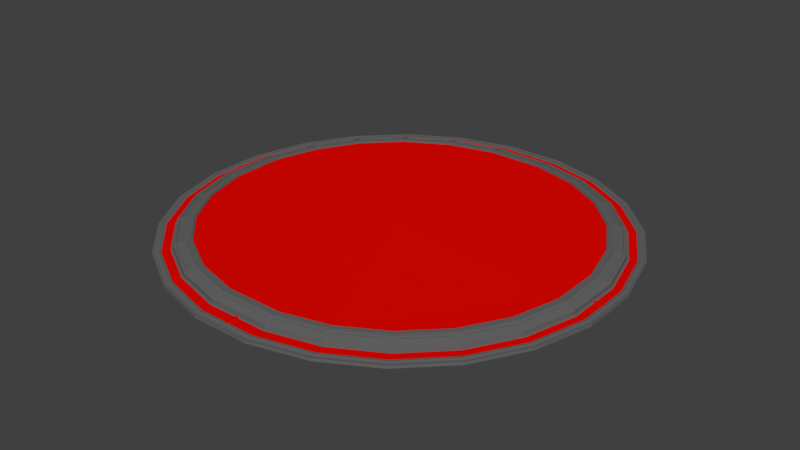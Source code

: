 # Source: middle_station.blend  (saved by Blender 2.79.0; exported with 4.5.12 LTS)
import bpy
from mathutils import Matrix  # noqa: F401  (used for matrix-valued properties, if any)

bpy.ops.wm.read_factory_settings(use_empty=True)
scene = bpy.context.scene
scene.name = 'Scene'

# ---- collections
col_collection_1 = bpy.data.collections.new('Collection 1'); scene.collection.children.link(col_collection_1)

# ---- materials (node trees are filled in below, after node groups)
mat_cool = bpy.data.materials.new('Cool')
mat_cool.alpha_threshold = 0.0
mat_cool.use_transparent_shadow = False
mat_cool.diffuse_color = (0.8, 0.001762, 0.0, 1.0)
mat_cool.roughness = 0.5
mat_metal = bpy.data.materials.new('Metal')
mat_metal.alpha_threshold = 0.0
mat_metal.use_transparent_shadow = False
mat_metal.diffuse_color = (0.1329, 0.1329, 0.1329, 1.0)
mat_metal.roughness = 0.5

# ---- material node trees

# ---- world
world_world = bpy.data.worlds.new('World'); scene.world = world_world
world_world.color = (0.05088, 0.05088, 0.05088)
world_world.use_sun_shadow = False
world_world.sun_shadow_jitter_overblur = 0.0
world_world.cycles.sampling_method = 'MANUAL'

# ---- meshes
me_circle_004 = bpy.data.meshes.new('Circle.004')
me_circle_004.from_pydata([(0.0, -0.9909, 0.0), (0.1264, -0.992, 0.0), (0.3789, -0.9254, 0.0), (0.6055, -0.7958, 0.0), (0.7908, -0.612, 0.0), (0.9223, -0.3865, 0.0), (0.9909, -0.1346, 0.0), (0.992, 0.0, 0.0), (0.0, 0.0, 0.0), (0.0, -0.9909, 0.02886), (0.1252, -0.982, 0.02579), (0.3751, -0.9162, 0.02585), (0.5994, -0.7879, 0.02591), (0.7829, -0.6059, 0.02596), (0.9131, -0.3826, 0.02599), (0.981, -0.1332, 0.02599), (0.992, 0.0, 0.02886), (0.0, -0.961, 0.03193), (0.1369, -0.9078, 0.02821), (0.3667, -0.8473, 0.02821), (0.573, -0.7293, 0.0282), (0.7417, -0.5619, 0.0282), (0.8614, -0.3566, 0.0282), (0.9239, -0.1273, 0.0282), (0.9673, 0.0, 0.03193), (0.1281, -0.952, 0.02785), (0.37, -0.8882, 0.02785), (0.0, -0.8971, 0.03248), (0.5871, -0.7641, 0.02786), (0.7647, -0.5879, 0.02786), (0.8906, -0.3718, 0.02786), (0.9564, -0.1305, 0.02786), (0.9146, 0.0, 0.03248), (0.1263, -0.8237, 0.1015), (0.3346, -0.7688, 0.1015), (0.5217, -0.6618, 0.1015), (0.6747, -0.5101, 0.1015), (0.7833, -0.3239, 0.1015), (0.8399, -0.1158, 0.1015), (0.0, -0.8482, 0.1015), (0.8649, 0.0, 0.1015), (0.9146, 0.0, 0.07193), (0.0, -0.8971, 0.07193), (0.1357, -0.8978, 0.07193), (0.3629, -0.8379, 0.07193), (0.5669, -0.7213, 0.07193), (0.7338, -0.5558, 0.07193), (0.8521, -0.3527, 0.07193), (0.9139, -0.1259, 0.07193), (0.1165, -0.8608, 0.09402), (0.0, -0.8606, 0.09404), (0.0, -0.8848, 0.07938), (0.1196, -0.8853, 0.0794), (0.3347, -0.8072, 0.09405), (0.1451, -0.8572, 0.09405), (0.1482, -0.8817, 0.07937), (0.3441, -0.8301, 0.07937), (0.5317, -0.6989, 0.09405), (0.3614, -0.7963, 0.09405), (0.3708, -0.8191, 0.07937), (0.5467, -0.7185, 0.07937), (0.694, -0.5432, 0.09405), (0.5547, -0.6814, 0.09405), (0.5697, -0.7011, 0.07937), (0.7135, -0.5584, 0.07937), (0.8105, -0.3509, 0.09405), (0.7117, -0.5204, 0.09405), (0.7312, -0.5355, 0.07937), (0.8332, -0.3604, 0.07937), (0.8732, -0.1348, 0.09405), (0.8216, -0.3243, 0.09405), (0.8444, -0.3338, 0.07937), (0.8977, -0.1382, 0.07937), (0.8773, 0.0, 0.09406), (0.8771, -0.1062, 0.09408), (0.9016, -0.1096, 0.07934), (0.9021, 0.0, 0.07936), (0.8759, 0.0, 0.08863), (0.9007, 0.0, 0.07393), (0.0, -0.8834, 0.07396), (0.0, -0.8592, 0.08863), (0.1165, -0.8594, 0.0886), (0.1196, -0.8839, 0.07399), (0.3343, -0.8058, 0.08863), (0.1448, -0.8558, 0.08863), (0.3437, -0.8287, 0.07395), (0.1478, -0.8803, 0.07395), (0.531, -0.6976, 0.08863), (0.3607, -0.795, 0.08863), (0.546, -0.7173, 0.07395), (0.3701, -0.8179, 0.07395), (0.693, -0.5422, 0.08863), (0.5537, -0.6804, 0.08863), (0.7125, -0.5574, 0.07395), (0.5687, -0.7001, 0.07395), (0.8092, -0.3502, 0.08863), (0.7104, -0.5197, 0.08863), (0.832, -0.3597, 0.07395), (0.73, -0.5348, 0.07395), (0.8718, -0.1345, 0.08863), (0.8202, -0.3239, 0.08863), (0.8963, -0.1378, 0.07395), (0.843, -0.3335, 0.07395), (0.8757, -0.1062, 0.08866), (0.9002, -0.1096, 0.07391), (0.8346, 0.0, 0.1015), (0.0, -0.8181, 0.1015), (0.1288, -0.843, 0.1015), (0.3419, -0.7868, 0.1015), (0.5334, -0.6773, 0.1015), (0.6901, -0.5219, 0.1015), (0.8011, -0.3313, 0.1015), (0.8592, -0.1184, 0.1015), (0.0, 0.0, 0.09537), (0.8346, 0.0, 0.09388), (0.0, -0.8181, 0.09388), (0.1256, -0.8182, 0.09392), (0.3325, -0.7637, 0.09392), (0.5183, -0.6574, 0.09393), (0.6703, -0.5067, 0.09393), (0.7781, -0.3217, 0.09392), (0.8344, -0.115, 0.09392), (0.1295, -0.8485, 0.1015), (0.344, -0.7919, 0.1015), (0.005492, -0.8427, 0.1015), (0.5368, -0.6817, 0.1015), (0.6944, -0.5253, 0.1015), (0.8062, -0.3335, 0.1015), (0.8646, -0.1191, 0.1015), (0.1256, -0.8182, 0.1015), (0.8594, -0.005492, 0.1015), (0.3325, -0.7637, 0.1015), (0.005492, -0.8236, 0.1015), (0.5183, -0.6574, 0.1015), (0.6703, -0.5067, 0.1015), (0.7781, -0.3217, 0.1015), (0.8344, -0.115, 0.1015), (0.8401, -0.005499, 0.1087), (0.8401, -0.005492, 0.1015), (0.8594, -0.005499, 0.1087), (0.005499, -0.8427, 0.1087), (0.005499, -0.8236, 0.1087), (0.1288, -0.843, 0.1087), (0.1263, -0.8237, 0.1087), (0.3419, -0.7868, 0.1087), (0.3346, -0.7689, 0.1087), (0.5334, -0.6773, 0.1087), (0.5217, -0.6619, 0.1087), (0.6901, -0.5219, 0.1087), (0.6747, -0.5101, 0.1087), (0.8011, -0.3314, 0.1087), (0.7833, -0.3239, 0.1087), (0.8592, -0.1184, 0.1087), (0.8399, -0.1158, 0.1087), (0.1306, -0.9719, 0.02673), (0.3776, -0.9069, 0.02666), (0.01, -0.9511, 0.02784), (0.5993, -0.7801, 0.02661), (0.7806, -0.6002, 0.02656), (0.8999, -0.3757, 0.03193), (0.9763, -0.1332, 0.02653), (0.1357, -0.8978, 0.03248), (0.9573, -0.01, 0.02786), (0.3629, -0.8379, 0.03248), (0.01, -0.9072, 0.02822), (0.5669, -0.7213, 0.03248), (0.7338, -0.5558, 0.03248), (0.8521, -0.3527, 0.03248), (0.9139, -0.1259, 0.03248), (0.9246, -0.01, 0.0282), (0.1264, -0.992, 0.02886), (0.3789, -0.9254, 0.02886), (0.01, -0.981, 0.02574), (0.6055, -0.7958, 0.02886), (0.7908, -0.612, 0.02886), (0.9223, -0.3865, 0.02886), (0.9909, -0.1346, 0.02886), (0.1294, -0.962, 0.03193), (0.982, -0.01, 0.02596), (0.3738, -0.8976, 0.03193), (0.01, -0.9711, 0.02678), (0.5932, -0.7721, 0.03193), (0.7727, -0.5941, 0.03193), (0.9092, -0.3796, 0.02653), (0.9664, -0.1318, 0.03193), (0.9772, -0.01, 0.02656)], [], [(1, 0, 8, 7, 6, 5, 4, 3, 2), (15, 178, 185, 160), (1, 2, 171, 170), (5, 6, 176, 175), (2, 3, 173, 171), (6, 7, 16, 176), (3, 4, 174, 173), (0, 1, 170, 9), (4, 5, 175, 174), (161, 163, 44, 43), (12, 13, 158, 157), (172, 10, 154, 180), (13, 14, 183, 158), (10, 11, 155, 154), (14, 15, 160, 183), (11, 12, 157, 155), (18, 164, 156, 25), (19, 18, 25, 26), (20, 19, 26, 28), (21, 20, 28, 29), (22, 21, 29, 30), (23, 22, 30, 31), (169, 23, 31, 162), (167, 168, 48, 47), (163, 165, 45, 44), (168, 32, 41, 48), (165, 166, 46, 45), (27, 161, 43, 42), (166, 167, 47, 46), (68, 65, 95, 97), (59, 60, 89, 90), (65, 66, 96, 95), (58, 59, 90, 88), (60, 57, 87, 89), (122, 39, 50, 49), (42, 43, 52, 51), (43, 122, 49, 52), (123, 122, 54, 53), (122, 43, 55, 54), (43, 44, 56, 55), (44, 123, 53, 56), (125, 123, 58, 57), (123, 44, 59, 58), (44, 45, 60, 59), (45, 125, 57, 60), (126, 125, 62, 61), (125, 45, 63, 62), (45, 46, 64, 63), (46, 126, 61, 64), (127, 126, 66, 65), (126, 46, 67, 66), (46, 47, 68, 67), (47, 127, 65, 68), (128, 127, 70, 69), (127, 47, 71, 70), (47, 48, 72, 71), (48, 128, 69, 72), (40, 128, 74, 73), (128, 48, 75, 74), (48, 41, 76, 75), (81, 80, 79, 82), (83, 84, 86, 85), (87, 88, 90, 89), (91, 92, 94, 93), (95, 96, 98, 97), (99, 100, 102, 101), (77, 103, 104, 78), (66, 67, 98, 96), (73, 74, 103, 77), (53, 54, 84, 83), (67, 68, 97, 98), (74, 75, 104, 103), (56, 53, 83, 85), (75, 76, 78, 104), (54, 55, 86, 84), (61, 62, 92, 91), (55, 56, 85, 86), (64, 61, 91, 93), (62, 63, 94, 92), (69, 70, 100, 99), (49, 50, 80, 81), (63, 64, 93, 94), (72, 69, 99, 101), (52, 49, 81, 82), (70, 71, 102, 100), (51, 52, 82, 79), (57, 58, 88, 87), (71, 72, 101, 102), (108, 109, 146, 144), (35, 34, 145, 147), (107, 108, 144, 142), (34, 33, 143, 145), (124, 107, 142, 140), (33, 132, 141, 143), (112, 130, 139, 152), (116, 117, 118, 119, 120, 121, 114, 113, 115), (136, 105, 114, 121), (133, 134, 119, 118), (106, 129, 116, 115), (134, 135, 120, 119), (129, 131, 117, 116), (135, 136, 121, 120), (131, 133, 118, 117), (107, 124, 39, 122), (108, 107, 122, 123), (109, 108, 123, 125), (110, 109, 125, 126), (111, 110, 126, 127), (112, 111, 127, 128), (130, 112, 128, 40), (132, 33, 129, 106), (33, 34, 131, 129), (34, 35, 133, 131), (35, 36, 134, 133), (36, 37, 135, 134), (37, 38, 136, 135), (38, 138, 105, 136), (138, 130, 40, 105), (124, 132, 106, 39), (143, 141, 140, 142), (145, 143, 142, 144), (147, 145, 144, 146), (149, 147, 146, 148), (151, 149, 148, 150), (153, 151, 150, 152), (137, 153, 152, 139), (36, 35, 147, 149), (109, 110, 148, 146), (37, 36, 149, 151), (110, 111, 150, 148), (38, 37, 151, 153), (130, 138, 137, 139), (111, 112, 152, 150), (138, 38, 153, 137), (132, 124, 140, 141), (25, 156, 17, 177), (26, 25, 177, 179), (28, 26, 179, 181), (29, 28, 181, 182), (30, 29, 182, 159), (31, 30, 159, 184), (162, 31, 184, 24), (164, 18, 161, 27), (18, 19, 163, 161), (19, 20, 165, 163), (20, 21, 166, 165), (21, 22, 167, 166), (22, 23, 168, 167), (23, 169, 32, 168), (156, 164, 27, 17), (169, 162, 24, 32), (10, 172, 9, 170), (11, 10, 170, 171), (12, 11, 171, 173), (13, 12, 173, 174), (14, 13, 174, 175), (15, 14, 175, 176), (178, 15, 176, 16), (180, 154, 177, 17), (154, 155, 179, 177), (155, 157, 181, 179), (157, 158, 182, 181), (158, 183, 159, 182), (183, 160, 184, 159), (160, 185, 24, 184), (185, 178, 16, 24), (172, 180, 17, 9)])
me_circle_004.polygons.foreach_set('material_index', [1, 1, 1, 1, 1, 1, 1, 1, 1, 1, 1, 1, 1, 1, 1, 1, 0, 0, 0, 0, 0, 0, 0, 1, 1, 1, 1, 1, 1, 1, 1, 1, 1, 1, 1, 1, 1, 1, 1, 1, 1, 1, 1, 1, 1, 1, 1, 1, 1, 1, 1, 1, 1, 1, 1, 1, 1, 1, 1, 1, 1, 1, 1, 1, 1, 1, 1, 1, 1, 1, 1, 1, 1, 1, 1, 1, 1, 1, 1, 1, 1, 1, 1, 1, 1, 1, 1, 1, 1, 1, 1, 1, 1, 1, 1, 0, 1, 1, 1, 1, 1, 1, 1, 1, 1, 1, 1, 1, 1, 1, 1, 1, 1, 1, 1, 1, 1, 1, 1, 1, 1, 1, 1, 1, 1, 1, 1, 1, 1, 1, 1, 1, 1, 1, 1, 1, 1, 1, 1, 1, 1, 1, 1, 1, 1, 1, 1, 1, 1, 0, 0, 1, 1, 1, 1, 1, 1, 1, 1, 1, 1, 1, 1, 1, 1, 1, 1])
_uv = me_circle_004.uv_layers.new(name='UVMap')
_uv.uv.foreach_set('vector', [-0.2797, -3.5, 0.1907, -3.496, 0.1907, 0.2404, -3.5, 0.2404, -3.496, -0.2672, -3.241, -1.217, -2.752, -2.067, -2.062, -2.76, -1.219, -3.249, 3.978, -3.119, 4.297, -3.447, 4.31, -3.434, 3.99, -3.106, 3.212, -0.3307, 3.19, 0.5218, 3.083, 0.5218, 3.105, -0.3307, 3.19, 3.408, 3.212, 4.26, 3.105, 4.26, 3.083, 3.408, 3.19, 0.5218, 3.178, 1.473, 3.071, 1.473, 3.083, 0.5218, -2.506, 0.2404, -2.506, 0.6366, -2.613, 0.6393, -2.613, 0.2431, 3.178, 1.473, 3.178, 2.457, 3.071, 2.457, 3.071, 1.473, -2.299, 0.2431, -2.299, 0.6175, -2.407, 0.6148, -2.407, 0.2404, 3.178, 2.457, 3.19, 3.408, 3.083, 3.408, 3.071, 2.457, 2.555, -0.3307, 2.535, 0.4366, 2.388, 0.4366, 2.408, -0.3307, 3.246, -0.3627, 3.251, -1.337, 3.273, -1.346, 3.267, -0.3829, 4.251, 1.734, 3.953, 1.426, 3.966, 1.385, 4.277, 1.707, 3.251, -1.337, 3.501, -2.277, 3.519, -2.275, 3.273, -1.346, 3.953, 1.426, 3.486, 0.5799, 3.504, 0.5485, 3.966, 1.385, 3.501, -2.277, 3.978, -3.119, 3.99, -3.106, 3.519, -2.275, 3.486, 0.5799, 3.246, -0.3627, 3.267, -0.3829, 3.504, 0.5485, 4.119, 1.199, 4.445, 1.538, 4.33, 1.655, 4.026, 1.339, 3.688, 0.4205, 4.119, 1.199, 4.026, 1.339, 3.573, 0.5199, 3.468, -0.4463, 3.688, 0.4205, 3.573, 0.5199, 3.341, -0.3924, 3.473, -1.342, 3.468, -0.4463, 3.341, -0.3924, 3.346, -1.336, 3.703, -2.207, 3.473, -1.342, 3.346, -1.336, 3.588, -2.245, 4.141, -2.981, 3.703, -2.207, 3.588, -2.245, 4.049, -3.06, 4.445, -3.292, 4.141, -2.981, 4.049, -3.06, 4.362, -3.38, 2.535, 3.035, 2.555, 3.802, 2.408, 3.802, 2.388, 3.035, 2.535, 0.4366, 2.525, 1.293, 2.378, 1.293, 2.388, 0.4366, -2.857, 0.6153, -2.857, 0.2441, -2.71, 0.2404, -2.71, 0.6116, 2.525, 1.293, 2.525, 2.179, 2.378, 2.179, 2.378, 1.293, -2.857, 0.2441, -2.857, 0.6448, -3.004, 0.6411, -3.004, 0.2404, 2.525, 2.179, 2.535, 3.035, 2.388, 3.035, 2.378, 2.179, -1.795, 0.346, -1.795, 0.2404, -1.775, 0.2467, -1.775, 0.3524, -2.154, 0.9795, -2.154, 0.2412, -2.134, 0.2404, -2.134, 0.9787, -2.093, 0.9561, -2.093, 0.2415, -2.072, 0.2404, -2.072, 0.955, -1.835, 0.3524, -1.835, 0.2467, -1.815, 0.2404, -1.815, 0.3461, -1.795, 0.2467, -1.795, 0.3523, -1.815, 0.346, -1.815, 0.2404, 0.9984, 4.023, 1.33, 4.371, 1.293, 4.404, 0.9942, 4.091, 1.182, 4.5, 0.8332, 4.137, 0.9122, 4.147, 1.22, 4.468, 0.8332, 4.137, 0.9984, 4.023, 0.9942, 4.091, 0.9122, 4.147, 0.597, 3.296, 0.9984, 4.023, 0.9305, 4.004, 0.5758, 3.362, 0.9984, 4.023, 0.8332, 4.137, 0.8484, 4.06, 0.9305, 4.004, 0.8332, 4.137, 0.4082, 3.367, 0.482, 3.397, 0.8484, 4.06, 0.4082, 3.367, 0.597, 3.296, 0.5758, 3.362, 0.482, 3.397, 0.3916, 2.486, 0.597, 3.296, 0.536, 3.261, 0.3545, 2.545, 0.597, 3.296, 0.4082, 3.367, 0.4422, 3.296, 0.536, 3.261, 0.4082, 3.367, 0.1907, 2.51, 0.2547, 2.557, 0.4422, 3.296, 0.1907, 2.51, 0.3916, 2.486, 0.3545, 2.545, 0.2547, 2.557, 0.3964, 1.649, 0.3916, 2.486, 0.3414, 2.437, 0.3456, 1.698, 0.3916, 2.486, 0.1907, 2.51, 0.2416, 2.449, 0.3414, 2.437, 0.1907, 2.51, 0.1958, 1.624, 0.246, 1.685, 0.2416, 2.449, 0.1958, 1.624, 0.3964, 1.649, 0.3456, 1.698, 0.246, 1.685, 0.6111, 0.8418, 0.3964, 1.649, 0.36, 1.59, 0.5497, 0.8763, 0.3964, 1.649, 0.1958, 1.624, 0.2603, 1.577, 0.36, 1.59, 0.1958, 1.624, 0.4231, 0.7688, 0.4563, 0.8401, 0.2603, 1.577, 0.4231, 0.7688, 0.6111, 0.8418, 0.5497, 0.8763, 0.4563, 0.8401, 1.021, 0.1185, 0.6111, 0.8418, 0.5907, 0.776, 0.9532, 0.137, 0.6111, 0.8418, 0.4231, 0.7688, 0.4973, 0.7398, 0.5907, 0.776, 0.4231, 0.7688, 0.8572, 0.00365, 0.8716, 0.07991, 0.4973, 0.7398, 0.8572, 0.00365, 1.021, 0.1185, 0.9532, 0.137, 0.8716, 0.07991, 1.332, -0.1967, 1.021, 0.1185, 1.018, 0.05101, 1.295, -0.2301, 1.021, 0.1185, 0.8572, 0.00365, 0.9363, -0.006052, 1.018, 0.05101, 0.8572, 0.00365, 1.184, -0.3307, 1.221, -0.297, 0.9363, -0.006052, -2.613, 0.2575, -2.613, 0.693, -2.709, 0.6872, -2.71, 0.2404, -3.004, 0.2562, -3.004, 0.9922, -3.103, 1.001, -3.103, 0.2404, -3.301, 0.9896, -3.301, 0.2506, -3.201, 0.2404, -3.201, 1.004, -3.5, 0.9923, -3.5, 0.2525, -3.4, 0.2404, -3.4, 1.004, -3.4, 0.9933, -3.4, 0.2543, -3.301, 0.2404, -3.301, 1.004, -3.103, 0.2486, -3.103, 0.9858, -3.201, 1.002, -3.201, 0.2404, -2.506, 0.6552, -2.504, 0.2581, -2.407, 0.2404, -2.407, 0.6502, -1.755, 0.2404, -1.755, 0.346, -1.775, 0.3523, -1.775, 0.2467, -2.195, 0.6265, -2.237, 0.3151, -2.216, 0.3151, -2.175, 0.6265, -1.97, 0.2425, -1.97, 0.8829, -1.99, 0.8808, -1.99, 0.2404, -2.113, 0.2412, -2.113, 0.9795, -2.134, 0.9787, -2.134, 0.2404, -2.237, 0.3151, -2.195, 0.2404, -2.175, 0.2404, -2.216, 0.3151, -1.736, 0.3381, -1.736, 0.2404, -1.717, 0.2481, -1.717, 0.3458, -1.896, 0.5342, -1.896, 0.2404, -1.875, 0.2422, -1.875, 0.536, -1.698, 0.2404, -1.698, 0.3383, -1.717, 0.3462, -1.717, 0.2482, -2.093, 0.2404, -2.093, 0.9802, -2.113, 0.9802, -2.113, 0.2404, -2.011, 0.2404, -2.011, 0.9027, -2.031, 0.9043, -2.031, 0.2419, -1.875, 0.3487, -1.875, 0.2404, -1.855, 0.2463, -1.855, 0.3546, -1.855, 0.3546, -1.855, 0.2463, -1.835, 0.2404, -1.835, 0.3487, -2.011, 0.8838, -2.011, 0.2425, -1.99, 0.2404, -1.99, 0.8817, -2.299, 0.581, -2.257, 0.2406, -2.237, 0.2404, -2.279, 0.5808, -2.175, 1.004, -2.175, 0.2404, -2.154, 0.2404, -2.154, 1.004, -1.736, 0.2482, -1.736, 0.3462, -1.755, 0.3384, -1.755, 0.2404, -2.257, 0.6551, -2.299, 0.581, -2.279, 0.5808, -2.237, 0.6548, -1.698, 0.3458, -1.698, 0.2481, -1.679, 0.2404, -1.679, 0.338, -1.916, 0.5622, -1.916, 0.2422, -1.896, 0.2404, -1.896, 0.5604, -2.072, 0.955, -2.072, 0.2404, -2.052, 0.2415, -2.052, 0.9561, -2.052, 0.9033, -2.052, 0.2404, -2.031, 0.2419, -2.031, 0.9049, 2.705, 0.3891, 2.695, 1.193, 2.668, 1.193, 2.678, 0.3891, 2.987, 2.316, 3.005, 3.101, 2.979, 3.101, 2.96, 2.316, 2.723, -0.3307, 2.705, 0.3891, 2.678, 0.3891, 2.696, -0.3307, 3.005, 3.101, 3.042, 3.805, 3.015, 3.805, 2.979, 3.101, -1.943, 0.241, -1.943, 0.6042, -1.97, 0.6036, -1.97, 0.2404, 3.042, 3.805, 3.071, 4.128, 3.044, 4.128, 3.015, 3.805, -1.943, 0.5747, -1.943, 0.241, -1.916, 0.2404, -1.916, 0.5741, 3.212, -3.031, 3.01, -2.254, 2.617, -1.553, 2.06, -0.9756, 1.377, -0.5614, 0.6148, -0.3384, 0.1907, -0.3307, 0.1943, -3.451, 3.212, -3.5, 2.612, -0.02476, 2.64, -0.3307, 2.668, -0.3306, 2.64, -0.02474, 2.555, 2.262, 2.555, 1.454, 2.583, 1.454, 2.583, 2.262, 2.64, 4.076, 2.61, 3.74, 2.638, 3.74, 2.668, 4.076, 2.555, 1.454, 2.575, 0.6747, 2.603, 0.6748, 2.583, 1.454, 2.61, 3.74, 2.573, 3.041, 2.602, 3.042, 2.638, 3.74, 2.575, 0.6747, 2.612, -0.02476, 2.64, -0.02474, 2.603, 0.6748, 2.573, 3.041, 2.555, 2.262, 2.583, 2.262, 2.602, 3.042, 1.015, 4.011, 1.331, 4.342, 1.33, 4.371, 0.9984, 4.023, 0.6158, 3.289, 1.015, 4.011, 0.9984, 4.023, 0.597, 3.296, 0.4117, 2.484, 0.6158, 3.289, 0.597, 3.296, 0.3916, 2.486, 0.4164, 1.652, 0.4117, 2.484, 0.3916, 2.486, 0.3964, 1.649, 0.6298, 0.8499, 0.4164, 1.652, 0.3964, 1.649, 0.6111, 0.8418, 1.037, 0.1313, 0.6298, 0.8499, 0.6111, 0.8418, 1.021, 0.1185, 1.331, -0.1674, 1.037, 0.1313, 1.021, 0.1185, 1.332, -0.1967, 1.381, 4.291, 1.071, 3.966, 1.087, 3.954, 1.409, 4.292, 1.071, 3.966, 0.6814, 3.261, 0.7002, 3.253, 1.087, 3.954, 0.6814, 3.261, 0.482, 2.475, 0.5021, 2.472, 0.7002, 3.253, 0.482, 2.475, 0.4867, 1.662, 0.5067, 1.665, 0.5021, 2.472, 0.4867, 1.662, 0.6951, 0.8782, 0.7138, 0.8863, 0.5067, 1.665, 0.6951, 0.8782, 1.093, 0.1762, 1.109, 0.1891, 0.7138, 0.8863, 1.093, 0.1762, 1.381, -0.1155, 1.409, -0.1152, 1.109, 0.1891, 1.381, -0.1155, 1.331, -0.1674, 1.332, -0.1967, 1.409, -0.1152, 1.331, 4.342, 1.381, 4.291, 1.409, 4.292, 1.33, 4.371, 2.068, 3.803, 2.378, 4.128, 2.328, 4.179, 2.012, 3.847, 1.679, 3.098, 2.068, 3.803, 2.012, 3.847, 1.613, 3.125, 1.479, 2.311, 1.679, 3.098, 1.613, 3.125, 1.409, 2.321, 1.484, 1.499, 1.479, 2.311, 1.409, 2.321, 1.414, 1.489, 1.692, 0.7149, 1.484, 1.499, 1.414, 1.489, 1.627, 0.6866, 2.091, 0.01291, 1.692, 0.7149, 1.627, 0.6866, 2.035, -0.03197, 2.378, -0.2788, 2.091, 0.01291, 2.035, -0.03197, 2.329, -0.3307, 2.987, 1.504, 2.987, 2.316, 2.96, 2.316, 2.961, 1.504, 2.695, 1.193, 2.695, 2.024, 2.668, 2.024, 2.668, 1.193, 3.007, 0.7185, 2.987, 1.504, 2.961, 1.504, 2.98, 0.7185, 2.695, 2.024, 2.705, 2.828, 2.678, 2.828, 2.668, 2.024, 3.044, 0.01427, 3.007, 0.7185, 2.98, 0.7185, 3.017, 0.01426, 3.067, -0.3307, 3.071, -0.279, 3.044, -0.279, 3.04, -0.3307, 2.705, 2.828, 2.723, 3.549, 2.696, 3.549, 2.678, 2.828, 3.071, -0.279, 3.044, 0.01427, 3.017, 0.01426, 3.044, -0.279, 3.071, 4.128, 3.066, 4.179, 3.04, 4.179, 3.044, 4.128, 4.026, 1.339, 4.33, 1.655, 4.333, 1.708, 3.999, 1.362, 3.573, 0.5199, 4.026, 1.339, 3.999, 1.362, 3.542, 0.5343, 3.341, -0.3924, 3.573, 0.5199, 3.542, 0.5343, 3.307, -0.3876, 3.346, -1.336, 3.341, -0.3924, 3.307, -0.3876, 3.313, -1.341, 3.588, -2.245, 3.346, -1.336, 3.313, -1.341, 3.557, -2.26, 4.049, -3.06, 3.588, -2.245, 3.557, -2.26, 4.023, -3.083, 4.362, -3.38, 4.049, -3.06, 4.023, -3.083, 4.365, -3.434, 4.445, 1.538, 4.119, 1.199, 4.151, 1.176, 4.5, 1.539, 4.119, 1.199, 3.688, 0.4205, 3.726, 0.4061, 4.151, 1.176, 3.688, 0.4205, 3.468, -0.4463, 3.508, -0.451, 3.726, 0.4061, 3.468, -0.4463, 3.473, -1.342, 3.513, -1.337, 3.508, -0.451, 3.473, -1.342, 3.703, -2.207, 3.74, -2.192, 3.513, -1.337, 3.703, -2.207, 4.141, -2.981, 4.173, -2.957, 3.74, -2.192, 4.141, -2.981, 4.445, -3.292, 4.5, -3.292, 4.173, -2.957, 4.33, 1.655, 4.445, 1.538, 4.5, 1.539, 4.333, 1.708, 4.445, -3.292, 4.362, -3.38, 4.365, -3.434, 4.5, -3.292, 3.953, 1.426, 4.251, 1.734, 4.253, 1.787, 3.926, 1.449, 3.486, 0.5799, 3.953, 1.426, 3.926, 1.449, 3.454, 0.5942, 3.246, -0.3627, 3.486, 0.5799, 3.454, 0.5942, 3.212, -0.3579, 3.251, -1.337, 3.246, -0.3627, 3.212, -0.3579, 3.217, -1.342, 3.501, -2.277, 3.251, -1.337, 3.217, -1.342, 3.469, -2.292, 3.978, -3.119, 3.501, -2.277, 3.469, -2.292, 3.951, -3.142, 4.297, -3.447, 3.978, -3.119, 3.951, -3.142, 4.299, -3.5, 4.277, 1.707, 3.966, 1.385, 3.999, 1.362, 4.333, 1.708, 3.966, 1.385, 3.504, 0.5485, 3.542, 0.5343, 3.999, 1.362, 3.504, 0.5485, 3.267, -0.3829, 3.307, -0.3876, 3.542, 0.5343, 3.267, -0.3829, 3.273, -1.346, 3.313, -1.341, 3.307, -0.3876, 3.273, -1.346, 3.519, -2.275, 3.557, -2.26, 3.313, -1.341, 3.519, -2.275, 3.99, -3.106, 4.023, -3.083, 3.557, -2.26, 3.99, -3.106, 4.31, -3.434, 4.365, -3.434, 4.023, -3.083, 4.31, -3.434, 4.297, -3.447, 4.299, -3.5, 4.365, -3.434, 4.251, 1.734, 4.277, 1.707, 4.333, 1.708, 4.253, 1.787])
me_circle_004.materials.append(mat_cool)
me_circle_004.materials.append(mat_metal)
me_circle_004.use_remesh_preserve_volume = False
me_circle_004.use_remesh_preserve_attributes = False
me_circle_004.use_mirror_vertex_groups = False
me_circle_004.update()

# ---- objects
ob_circle = bpy.data.objects.new('Circle', me_circle_004)

# ---- transforms, parenting, visibility, modifiers, constraints
ob_circle.location = (0.0, 0.0, -0.4332)
ob_circle.scale = (15.86, 15.86, 6.897)
ob_circle.lineart.crease_threshold = 0.0
_m = ob_circle.modifiers.new('Mirror', 'MIRROR')
_m.use_axis = (True, True, False)
_m.use_clip = True

# ---- collection membership
col_collection_1.objects.link(ob_circle)

# ---- scene / render settings (as saved in the file)
scene.frame_start = 1; scene.frame_end = 250; scene.frame_set(20)
scene.render.engine = 'BLENDER_EEVEE_NEXT'
scene.render.resolution_percentage = 50
scene.render.dither_intensity = 0.0
scene.cycles.use_denoising = False
scene.cycles.samples = 128
scene.cycles.sampling_pattern = 'TABULATED_SOBOL'
scene.cycles.use_adaptive_sampling = False
scene.cycles.use_light_tree = False
scene.cycles.blur_glossy = 0.0
scene.cycles.sample_clamp_indirect = 0.0
scene.view_settings.view_transform = 'Standard'
bpy.context.view_layer.update()

# ---- added for rendering (the .blend has no active camera and no usable light): camera, sun
cam_auto = bpy.data.cameras.new('AutoCamera')
cam_auto.lens = 50.0
cam_auto.sensor_width = 36.0
cam_auto.clip_end = 1000.0
ob_auto_camera = bpy.data.objects.new('AutoCamera', cam_auto)
scene.collection.objects.link(ob_auto_camera)
ob_auto_camera.location = (41.186, -49.4232, 32.8905)
ob_auto_camera.rotation_euler = (1.09748, -7.21219e-08, 0.694738)
scene.camera = ob_auto_camera
light_auto_sun = bpy.data.lights.new('AutoSun', 'SUN')
light_auto_sun.energy = 3.0
light_auto_sun.angle = 0.0523599
ob_auto_sun = bpy.data.objects.new('AutoSun', light_auto_sun)
scene.collection.objects.link(ob_auto_sun)
ob_auto_sun.rotation_euler = (0.872665, 0.174533, 0.523599)
bpy.context.view_layer.update()
